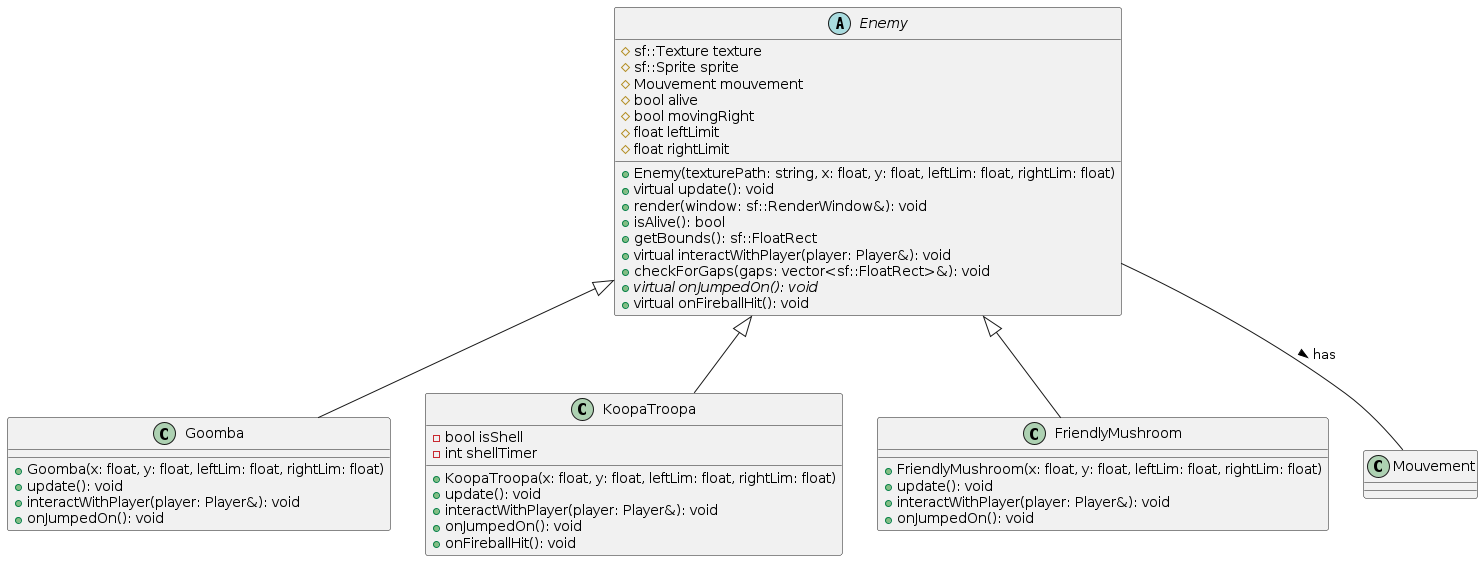

The diagram above was rendered by PlantUML. Its source (embedded in the PNG):
@startuml Enemy Class Diagram

abstract class Enemy {
  # sf::Texture texture
  # sf::Sprite sprite
  # Mouvement mouvement
  # bool alive
  # bool movingRight
  # float leftLimit
  # float rightLimit
  
  + Enemy(texturePath: string, x: float, y: float, leftLim: float, rightLim: float)
  + virtual update(): void
  + render(window: sf::RenderWindow&): void
  + isAlive(): bool
  + getBounds(): sf::FloatRect
  + virtual interactWithPlayer(player: Player&): void
  + checkForGaps(gaps: vector<sf::FloatRect>&): void
  + {abstract} virtual onJumpedOn(): void
  + virtual onFireballHit(): void
}

class Goomba {
  + Goomba(x: float, y: float, leftLim: float, rightLim: float)
  + update(): void
  + interactWithPlayer(player: Player&): void
  + onJumpedOn(): void
}

class KoopaTroopa {
  - bool isShell
  - int shellTimer
  
  + KoopaTroopa(x: float, y: float, leftLim: float, rightLim: float)
  + update(): void
  + interactWithPlayer(player: Player&): void
  + onJumpedOn(): void
  + onFireballHit(): void
}

class FriendlyMushroom {
  + FriendlyMushroom(x: float, y: float, leftLim: float, rightLim: float)
  + update(): void
  + interactWithPlayer(player: Player&): void
  + onJumpedOn(): void
}

Enemy <|-- Goomba
Enemy <|-- KoopaTroopa
Enemy <|-- FriendlyMushroom

Enemy -- Mouvement : has >

@enduml